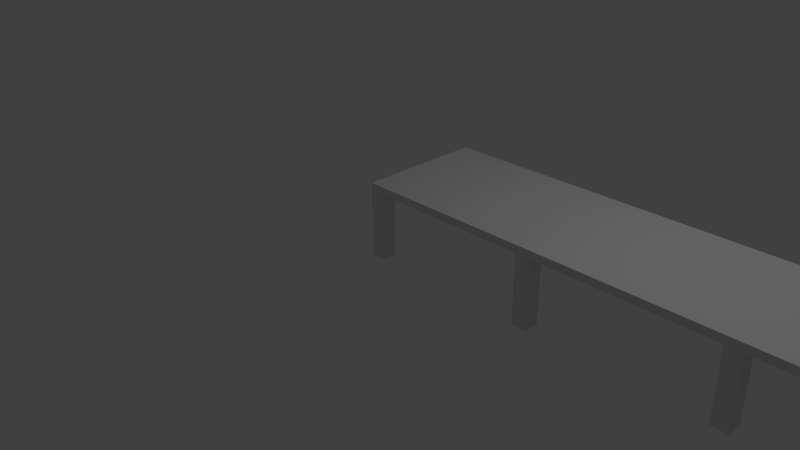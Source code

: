 # Source: Tisch_I_7.blend  (saved by Blender 2.76.0; exported with 4.5.12 LTS)
import bpy
from mathutils import Matrix  # noqa: F401  (used for matrix-valued properties, if any)

bpy.ops.wm.read_factory_settings(use_empty=True)
scene = bpy.context.scene
scene.name = 'Scene'

# ---- collections
col_collection_1 = bpy.data.collections.new('Collection 1'); scene.collection.children.link(col_collection_1)

# ---- world
world_world = bpy.data.worlds.new('World'); scene.world = world_world
world_world.color = (0.05088, 0.05088, 0.05088)
world_world.use_sun_shadow = False
world_world.sun_shadow_jitter_overblur = 0.0
world_world.cycles.sampling_method = 'MANUAL'
world_world.cycles.sample_map_resolution = 256

# ---- cameras
cam_camera = bpy.data.cameras.new('Camera')
cam_camera.clip_end = 100.0
cam_camera.lens = 35.0
cam_camera.sensor_width = 32.0
cam_camera.sensor_height = 18.0
cam_camera.ortho_scale = 7.314
cam_camera.dof.focus_distance = 0.0
cam_camera.dof.aperture_fstop = 128.0

# ---- lights
light_lamp = bpy.data.lights.new('Lamp', 'POINT')
light_lamp.transmission_factor = 0.0
light_lamp.cutoff_distance = 30.0
light_lamp.energy = 100.0
light_lamp.shadow_buffer_clip_start = 1.001
light_lamp.shadow_soft_size = 0.1
light_lamp.shadow_maximum_resolution = 0.006
light_lamp.use_absolute_resolution = True
light_lamp.cycles.use_multiple_importance_sampling = False

# ---- meshes
me_plane = bpy.data.meshes.new('Plane')
me_plane.from_pydata([(0.0, 1.49e-08, 0.0), (0.2, 1.49e-08, 0.0), (0.0, 0.2, 0.0), (0.2, 0.2, 0.0), (0.0, 1.5, 0.0), (0.2, 1.5, 0.0), (0.0, 1.7, 0.0), (0.2, 1.7, 0.0), (7.0, 1.49e-08, 0.0), (7.2, 1.49e-08, 0.0), (7.0, 0.2, 0.0), (7.2, 0.2, 0.0), (7.0, 1.5, 0.0), (7.2, 1.5, 0.0), (7.0, 1.7, 0.0), (7.2, 1.7, 0.0), (4.7, 1.49e-08, 0.0), (4.9, 1.49e-08, 0.0), (4.7, 0.2, 0.0), (4.9, 0.2, 0.0), (4.7, 1.5, 0.0), (4.9, 1.5, 0.0), (4.7, 1.7, 0.0), (4.9, 1.7, 0.0), (2.3, 1.49e-08, 0.0), (2.5, 1.49e-08, 0.0), (2.3, 0.2, 0.0), (2.5, 0.2, 0.0), (2.3, 1.5, 0.0), (2.5, 1.5, 0.0), (2.3, 1.7, 0.0), (2.5, 1.7, 0.0), (0.0, 1.49e-08, 0.9), (0.2, 1.49e-08, 0.9), (0.0, 0.2, 0.9), (0.2, 0.2, 0.9), (0.0, 1.5, 0.9), (0.2, 1.5, 0.9), (0.0, 1.7, 0.9), (0.2, 1.7, 0.9), (7.0, 1.49e-08, 0.9), (7.2, 1.49e-08, 0.9), (7.0, 0.2, 0.9), (7.2, 0.2, 0.9), (7.0, 1.5, 0.9), (7.2, 1.5, 0.9), (7.0, 1.7, 0.9), (7.2, 1.7, 0.9), (4.7, 1.49e-08, 0.9), (4.9, 1.49e-08, 0.9), (4.7, 0.2, 0.9), (4.9, 0.2, 0.9), (4.7, 1.5, 0.9), (4.9, 1.5, 0.9), (4.7, 1.7, 0.9), (4.9, 1.7, 0.9), (2.3, 1.49e-08, 0.9), (2.5, 1.49e-08, 0.9), (2.3, 0.2, 0.9), (2.5, 0.2, 0.9), (2.3, 1.5, 0.9), (2.5, 1.5, 0.9), (2.3, 1.7, 0.9), (2.5, 1.7, 0.9), (0.0, 1.49e-08, 1.0), (0.2, 1.49e-08, 1.0), (0.0, 0.2, 1.0), (0.2, 0.2, 1.0), (0.0, 1.5, 1.0), (0.2, 1.5, 1.0), (0.0, 1.7, 1.0), (0.2, 1.7, 1.0), (7.0, 1.49e-08, 1.0), (7.2, 1.49e-08, 1.0), (7.0, 0.2, 1.0), (7.2, 0.2, 1.0), (7.0, 1.5, 1.0), (7.2, 1.5, 1.0), (7.0, 1.7, 1.0), (7.2, 1.7, 1.0), (4.7, 1.49e-08, 1.0), (4.9, 1.49e-08, 1.0), (4.7, 0.2, 1.0), (4.9, 0.2, 1.0), (4.7, 1.5, 1.0), (4.9, 1.5, 1.0), (4.7, 1.7, 1.0), (4.9, 1.7, 1.0), (2.3, 1.49e-08, 1.0), (2.5, 1.49e-08, 1.0), (2.3, 0.2, 1.0), (2.5, 0.2, 1.0), (2.3, 1.5, 1.0), (2.5, 1.5, 1.0), (2.3, 1.7, 1.0), (2.5, 1.7, 1.0)], [], [(0, 2, 3, 1), (4, 6, 7, 5), (8, 10, 11, 9), (12, 14, 15, 13), (16, 18, 19, 17), (20, 22, 23, 21), (24, 26, 27, 25), (28, 30, 31, 29), (38, 36, 68, 70), (48, 49, 81, 80), (59, 58, 60, 61), (61, 52, 50, 59), (51, 50, 52, 53), (53, 44, 42, 51), (75, 43, 45, 77), (47, 46, 78, 79), (22, 20, 52, 54), (7, 6, 38, 39), (20, 21, 53, 52), (10, 8, 40, 42), (21, 23, 55, 53), (8, 9, 41, 40), (23, 22, 54, 55), (9, 11, 43, 41), (26, 24, 56, 58), (11, 10, 42, 43), (24, 25, 57, 56), (14, 12, 44, 46), (25, 27, 59, 57), (12, 13, 45, 44), (2, 0, 32, 34), (27, 26, 58, 59), (13, 15, 47, 45), (0, 1, 33, 32), (30, 28, 60, 62), (15, 14, 46, 47), (1, 3, 35, 33), (28, 29, 61, 60), (18, 16, 48, 50), (3, 2, 34, 35), (29, 31, 63, 61), (16, 17, 49, 48), (6, 4, 36, 38), (31, 30, 62, 63), (17, 19, 51, 49), (4, 5, 37, 36), (19, 18, 50, 51), (5, 7, 39, 37), (64, 65, 67, 66), (68, 69, 71, 70), (72, 73, 75, 74), (76, 77, 79, 78), (80, 81, 83, 82), (84, 85, 87, 86), (88, 89, 91, 90), (92, 93, 95, 94), (63, 62, 94, 95), (78, 46, 55, 87), (63, 95, 86, 54), (94, 62, 39, 71), (36, 34, 66, 68), (65, 33, 56, 88), (39, 38, 70, 71), (80, 89, 57, 48), (81, 49, 40, 72), (42, 40, 49, 51), (40, 41, 73, 72), (55, 54, 86, 87), (41, 43, 75, 73), (50, 48, 57, 59), (33, 35, 58, 56), (56, 57, 89, 88), (35, 34, 36, 37), (37, 39, 62, 60), (54, 52, 61, 63), (34, 32, 64, 66), (46, 44, 53, 55), (45, 47, 79, 77), (32, 33, 65, 64), (43, 42, 44, 45), (58, 35, 37, 60), (67, 69, 68, 66), (69, 92, 94, 71), (91, 93, 92, 90), (65, 88, 90, 67), (69, 67, 90, 92), (86, 95, 93, 84), (83, 85, 84, 82), (82, 91, 89, 80), (93, 91, 82, 84), (78, 87, 85, 76), (75, 77, 76, 74), (74, 83, 81, 72), (85, 83, 74, 76)])
me_plane.use_remesh_preserve_volume = False
me_plane.use_remesh_preserve_attributes = False
me_plane.use_mirror_vertex_groups = False
me_plane.update()

# ---- objects
ob_plane = bpy.data.objects.new('Plane', me_plane)
ob_lamp = bpy.data.objects.new('Lamp', light_lamp)
ob_camera = bpy.data.objects.new('Camera', cam_camera)

# ---- transforms, parenting, visibility, modifiers, constraints
ob_plane.location = (0.0, 0.0, 0.0)
ob_plane.lineart.crease_threshold = 0.0
ob_lamp.location = (4.076, 1.005, 5.904)
ob_lamp.rotation_euler = (0.6503, 0.05522, 1.866)
ob_lamp.lock_rotations_4d = False
ob_lamp.empty_display_type = 'ARROWS'
ob_lamp.color = (0.0, 0.0, 0.0, 0.0)
ob_lamp.lineart.crease_threshold = 0.0
ob_camera.location = (7.481, -6.508, 5.344)
ob_camera.rotation_euler = (1.109, 0.01082, 0.8149)
ob_camera.lock_rotations_4d = False
ob_camera.empty_display_type = 'ARROWS'
ob_camera.color = (0.0, 0.0, 0.0, 0.0)
ob_camera.display_type = 'WIRE'
ob_camera.lineart.crease_threshold = 0.0

# ---- collection membership
col_collection_1.objects.link(ob_plane)
col_collection_1.objects.link(ob_lamp)
col_collection_1.objects.link(ob_camera)

# ---- scene / render settings (as saved in the file)
scene.camera = ob_camera
scene.frame_start = 1; scene.frame_end = 250; scene.frame_set(1)
scene.render.engine = 'BLENDER_EEVEE_NEXT'
scene.render.image_settings.color_mode = 'RGB'
scene.render.image_settings.compression = 100
scene.render.resolution_percentage = 50
scene.render.dither_intensity = 0.0
scene.cycles.use_denoising = False
scene.cycles.samples = 10
scene.cycles.sampling_pattern = 'TABULATED_SOBOL'
scene.cycles.light_sampling_threshold = 0.0
scene.cycles.use_adaptive_sampling = False
scene.cycles.use_light_tree = False
scene.cycles.blur_glossy = 0.0
scene.cycles.pixel_filter_type = 'GAUSSIAN'
scene.cycles.sample_clamp_indirect = 0.0
scene.view_settings.view_transform = 'Standard'
bpy.context.view_layer.update()
